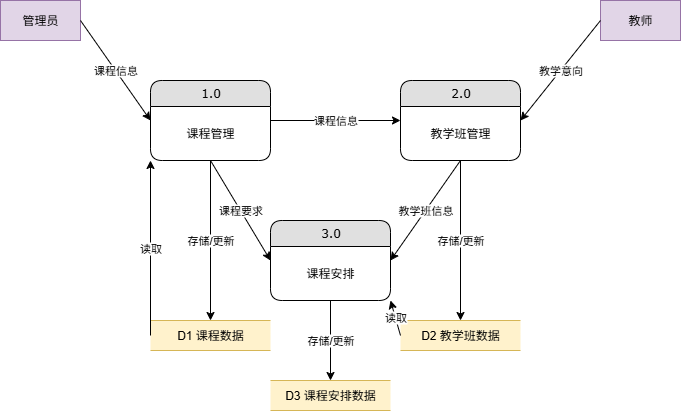

The diagram above was exported from draw.io. Its source (the exported page's mxGraphModel, read from the mxfile embedded in the PNG):
<mxGraphModel dx="899" dy="541" grid="1" gridSize="10" guides="1" tooltips="1" connect="1" arrows="1" fold="1" page="1" pageScale="1" pageWidth="9654" pageHeight="9169" math="0" shadow="0">
  <root>
    <mxCell id="0" />
    <mxCell id="1" parent="0" />
    <mxCell id="2" value="管理员" style="rounded=0;whiteSpace=wrap;html=1;fillColor=#e1d5e7;strokeColor=#9673a6;" vertex="1" parent="1">
      <mxGeometry x="50" y="100" width="80" height="40" as="geometry" />
    </mxCell>
    <mxCell id="3" value="教师" style="rounded=0;whiteSpace=wrap;html=1;fillColor=#e1d5e7;strokeColor=#9673a6;" vertex="1" parent="1">
      <mxGeometry x="650" y="100" width="80" height="40" as="geometry" />
    </mxCell>
    <mxCell id="5" value="1.0" style="swimlane;html=1;fontStyle=0;childLayout=stackLayout;horizontal=1;startSize=26;fillColor=#e0e0e0;horizontalStack=0;resizeParent=1;resizeLast=0;collapsible=1;marginBottom=0;swimlaneFillColor=#ffffff;align=center;rounded=1;shadow=0;comic=0;labelBackgroundColor=none;strokeWidth=1;fontFamily=Verdana;fontSize=12" vertex="1" parent="1">
      <mxGeometry x="200" y="180" width="120" height="80" as="geometry" />
    </mxCell>
    <mxCell id="5b" value="课程管理" style="text;html=1;align=center;verticalAlign=middle;whiteSpace=wrap;rounded=0;" vertex="1" parent="5">
      <mxGeometry y="26" width="120" height="54" as="geometry" />
    </mxCell>
    <mxCell id="6" value="2.0" style="swimlane;html=1;fontStyle=0;childLayout=stackLayout;horizontal=1;startSize=26;fillColor=#e0e0e0;horizontalStack=0;resizeParent=1;resizeLast=0;collapsible=1;marginBottom=0;swimlaneFillColor=#ffffff;align=center;rounded=1;shadow=0;comic=0;labelBackgroundColor=none;strokeWidth=1;fontFamily=Verdana;fontSize=12" vertex="1" parent="1">
      <mxGeometry x="450" y="180" width="120" height="80" as="geometry" />
    </mxCell>
    <mxCell id="6b" value="教学班管理" style="text;html=1;align=center;verticalAlign=middle;whiteSpace=wrap;rounded=0;" vertex="1" parent="6">
      <mxGeometry y="26" width="120" height="54" as="geometry" />
    </mxCell>
    <mxCell id="7" value="3.0" style="swimlane;html=1;fontStyle=0;childLayout=stackLayout;horizontal=1;startSize=26;fillColor=#e0e0e0;horizontalStack=0;resizeParent=1;resizeLast=0;collapsible=1;marginBottom=0;swimlaneFillColor=#ffffff;align=center;rounded=1;shadow=0;comic=0;labelBackgroundColor=none;strokeWidth=1;fontFamily=Verdana;fontSize=12" vertex="1" parent="1">
      <mxGeometry x="320" y="320" width="120" height="80" as="geometry" />
    </mxCell>
    <mxCell id="7b" value="课程安排" style="text;html=1;align=center;verticalAlign=middle;whiteSpace=wrap;rounded=0;" vertex="1" parent="7">
      <mxGeometry y="26" width="120" height="54" as="geometry" />
    </mxCell>
    <mxCell id="8" value="D1 课程数据" style="shape=partialRectangle;whiteSpace=wrap;html=1;left=0;right=0;fillColor=#fff2cc;strokeColor=#d6b656;" vertex="1" parent="1">
      <mxGeometry x="200" y="420" width="120" height="30" as="geometry" />
    </mxCell>
    <mxCell id="9" value="D2 教学班数据" style="shape=partialRectangle;whiteSpace=wrap;html=1;left=0;right=0;fillColor=#fff2cc;strokeColor=#d6b656;" vertex="1" parent="1">
      <mxGeometry x="450" y="420" width="120" height="30" as="geometry" />
    </mxCell>
    <mxCell id="10" value="D3 课程安排数据" style="shape=partialRectangle;whiteSpace=wrap;html=1;left=0;right=0;fillColor=#fff2cc;strokeColor=#d6b656;" vertex="1" parent="1">
      <mxGeometry x="320" y="480" width="120" height="30" as="geometry" />
    </mxCell>
    <mxCell id="11" value="课程信息" style="endArrow=classic;html=1;rounded=0;exitX=1;exitY=0.5;exitDx=0;exitDy=0;entryX=0;entryY=0.5;entryDx=0;entryDy=0;" edge="1" parent="1" source="2" target="5">
      <mxGeometry width="50" height="50" relative="1" as="geometry">
        <mxPoint x="350" y="250" as="sourcePoint" />
        <mxPoint x="400" y="200" as="targetPoint" />
      </mxGeometry>
    </mxCell>
    <mxCell id="13" value="课程信息" style="endArrow=classic;html=1;rounded=0;exitX=1;exitY=0.5;exitDx=0;exitDy=0;entryX=0;entryY=0.5;entryDx=0;entryDy=0;" edge="1" parent="1" source="5" target="6">
      <mxGeometry width="50" height="50" relative="1" as="geometry">
        <mxPoint x="350" y="250" as="sourcePoint" />
        <mxPoint x="400" y="200" as="targetPoint" />
      </mxGeometry>
    </mxCell>
    <mxCell id="14" value="教学意向" style="endArrow=classic;html=1;rounded=0;exitX=0;exitY=0.5;exitDx=0;exitDy=0;entryX=1;entryY=0.5;entryDx=0;entryDy=0;" edge="1" parent="1" source="3" target="6">
      <mxGeometry width="50" height="50" relative="1" as="geometry">
        <mxPoint x="350" y="250" as="sourcePoint" />
        <mxPoint x="400" y="200" as="targetPoint" />
      </mxGeometry>
    </mxCell>
    <mxCell id="15" value="教学班信息" style="endArrow=classic;html=1;rounded=0;exitX=0.5;exitY=1;exitDx=0;exitDy=0;entryX=1;entryY=0.5;entryDx=0;entryDy=0;" edge="1" parent="1" source="6" target="7">
      <mxGeometry width="50" height="50" relative="1" as="geometry">
        <mxPoint x="350" y="250" as="sourcePoint" />
        <mxPoint x="400" y="200" as="targetPoint" />
      </mxGeometry>
    </mxCell>
    <mxCell id="16" value="课程要求" style="endArrow=classic;html=1;rounded=0;exitX=0.5;exitY=1;exitDx=0;exitDy=0;entryX=0;entryY=0.5;entryDx=0;entryDy=0;" edge="1" parent="1" source="5" target="7">
      <mxGeometry width="50" height="50" relative="1" as="geometry">
        <mxPoint x="350" y="250" as="sourcePoint" />
        <mxPoint x="400" y="200" as="targetPoint" />
      </mxGeometry>
    </mxCell>
    <mxCell id="20" value="存储/更新" style="endArrow=classic;html=1;rounded=0;exitX=0.5;exitY=1;exitDx=0;exitDy=0;entryX=0.5;entryY=0;entryDx=0;entryDy=0;" edge="1" parent="1" source="5" target="8">
      <mxGeometry width="50" height="50" relative="1" as="geometry">
        <mxPoint x="350" y="250" as="sourcePoint" />
        <mxPoint x="400" y="200" as="targetPoint" />
      </mxGeometry>
    </mxCell>
    <mxCell id="21" value="存储/更新" style="endArrow=classic;html=1;rounded=0;exitX=0.5;exitY=1;exitDx=0;exitDy=0;entryX=0.5;entryY=0;entryDx=0;entryDy=0;" edge="1" parent="1" source="6" target="9">
      <mxGeometry width="50" height="50" relative="1" as="geometry">
        <mxPoint x="350" y="250" as="sourcePoint" />
        <mxPoint x="400" y="200" as="targetPoint" />
      </mxGeometry>
    </mxCell>
    <mxCell id="22" value="存储/更新" style="endArrow=classic;html=1;rounded=0;exitX=0.5;exitY=1;exitDx=0;exitDy=0;entryX=0.5;entryY=0;entryDx=0;entryDy=0;" edge="1" parent="1" source="7" target="10">
      <mxGeometry width="50" height="50" relative="1" as="geometry">
        <mxPoint x="350" y="250" as="sourcePoint" />
        <mxPoint x="400" y="200" as="targetPoint" />
      </mxGeometry>
    </mxCell>
    <mxCell id="23" value="读取" style="endArrow=classic;html=1;rounded=0;exitX=0;exitY=0.5;exitDx=0;exitDy=0;entryX=0;entryY=1;entryDx=0;entryDy=0;" edge="1" parent="1" source="8" target="5">
      <mxGeometry width="50" height="50" relative="1" as="geometry">
        <mxPoint x="350" y="250" as="sourcePoint" />
        <mxPoint x="400" y="200" as="targetPoint" />
      </mxGeometry>
    </mxCell>
    <mxCell id="24" value="读取" style="endArrow=classic;html=1;rounded=0;exitX=0;exitY=0.5;exitDx=0;exitDy=0;entryX=1;entryY=1;entryDx=0;entryDy=0;" edge="1" parent="1" source="9" target="7">
      <mxGeometry width="50" height="50" relative="1" as="geometry">
        <mxPoint x="350" y="250" as="sourcePoint" />
        <mxPoint x="400" y="200" as="targetPoint" />
      </mxGeometry>
    </mxCell>
  </root>
</mxGraphModel>